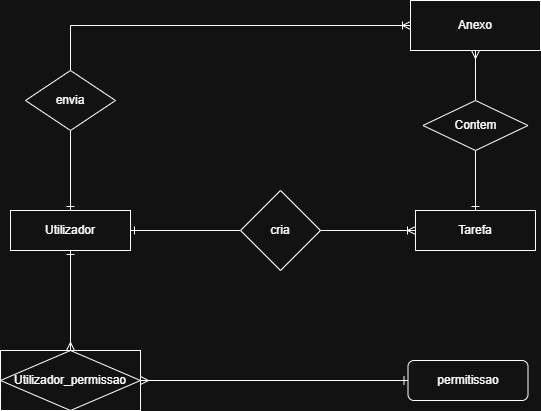

The diagram above was exported from draw.io. Its source (the exported page's mxGraphModel, read from the mxfile embedded in the PNG):
<mxGraphModel dx="806" dy="480" grid="1" gridSize="10" guides="1" tooltips="1" connect="1" arrows="1" fold="1" page="1" pageScale="1" pageWidth="827" pageHeight="1169" math="0" shadow="0">
  <root>
    <mxCell id="0" />
    <mxCell id="1" parent="0" />
    <mxCell id="ScUCSVFfwELKe5SwqrTV-19" edge="1" parent="1" source="ScUCSVFfwELKe5SwqrTV-1" style="edgeStyle=orthogonalEdgeStyle;rounded=0;orthogonalLoop=1;jettySize=auto;html=1;startArrow=ERone;startFill=0;endArrow=none;endFill=0;" target="ScUCSVFfwELKe5SwqrTV-3" value="">
      <mxGeometry relative="1" as="geometry">
        <Array as="points">
          <mxPoint x="250" y="260" />
          <mxPoint x="250" y="260" />
        </Array>
      </mxGeometry>
    </mxCell>
    <mxCell id="ScUCSVFfwELKe5SwqrTV-1" parent="1" style="rounded=0;whiteSpace=wrap;html=1;" value="Utilizador" vertex="1">
      <mxGeometry height="40" width="120" x="154" y="260" as="geometry" />
    </mxCell>
    <mxCell id="ScUCSVFfwELKe5SwqrTV-2" edge="1" parent="1" source="ScUCSVFfwELKe5SwqrTV-1" style="edgeStyle=orthogonalEdgeStyle;rounded=0;orthogonalLoop=1;jettySize=auto;html=1;exitX=0.5;exitY=1;exitDx=0;exitDy=0;" target="ScUCSVFfwELKe5SwqrTV-1">
      <mxGeometry relative="1" as="geometry" />
    </mxCell>
    <mxCell id="ScUCSVFfwELKe5SwqrTV-6" edge="1" parent="1" source="ScUCSVFfwELKe5SwqrTV-3" style="edgeStyle=orthogonalEdgeStyle;rounded=0;orthogonalLoop=1;jettySize=auto;html=1;exitX=1;exitY=0.5;exitDx=0;exitDy=0;endArrow=ERoneToMany;endFill=0;" target="ScUCSVFfwELKe5SwqrTV-4">
      <mxGeometry relative="1" as="geometry" />
    </mxCell>
    <mxCell id="ScUCSVFfwELKe5SwqrTV-3" parent="1" style="rhombus;whiteSpace=wrap;html=1;" value="cria" vertex="1">
      <mxGeometry height="80" width="80" x="384" y="240" as="geometry" />
    </mxCell>
    <mxCell id="ScUCSVFfwELKe5SwqrTV-4" parent="1" style="rounded=0;whiteSpace=wrap;html=1;" value="Tarefa" vertex="1">
      <mxGeometry height="40" width="120" x="559" y="260" as="geometry" />
    </mxCell>
    <mxCell id="ScUCSVFfwELKe5SwqrTV-23" edge="1" parent="1" source="ScUCSVFfwELKe5SwqrTV-11" style="edgeStyle=orthogonalEdgeStyle;rounded=0;orthogonalLoop=1;jettySize=auto;html=1;endArrow=none;endFill=0;startArrow=ERoneToMany;startFill=0;" target="ScUCSVFfwELKe5SwqrTV-22" value="">
      <mxGeometry relative="1" as="geometry" />
    </mxCell>
    <mxCell id="ScUCSVFfwELKe5SwqrTV-11" parent="1" style="html=1;whiteSpace=wrap;" value="Anexo" vertex="1">
      <mxGeometry height="50" width="130" x="554" y="50" as="geometry" />
    </mxCell>
    <mxCell id="ScUCSVFfwELKe5SwqrTV-26" edge="1" parent="1" source="ScUCSVFfwELKe5SwqrTV-35" style="edgeStyle=orthogonalEdgeStyle;rounded=0;orthogonalLoop=1;jettySize=auto;html=1;startArrow=ERmany;startFill=0;endArrow=ERone;endFill=0;" target="ScUCSVFfwELKe5SwqrTV-25" value="">
      <mxGeometry relative="1" as="geometry">
        <mxPoint x="150" y="410" as="sourcePoint" />
      </mxGeometry>
    </mxCell>
    <mxCell id="ScUCSVFfwELKe5SwqrTV-24" edge="1" parent="1" source="ScUCSVFfwELKe5SwqrTV-22" style="edgeStyle=orthogonalEdgeStyle;rounded=0;orthogonalLoop=1;jettySize=auto;html=1;endArrow=ERone;endFill=0;" target="ScUCSVFfwELKe5SwqrTV-1" value="">
      <mxGeometry relative="1" as="geometry" />
    </mxCell>
    <mxCell id="ScUCSVFfwELKe5SwqrTV-22" parent="1" style="rhombus;whiteSpace=wrap;html=1;" value="envia" vertex="1">
      <mxGeometry height="60" width="90" x="169" y="120" as="geometry" />
    </mxCell>
    <mxCell id="ScUCSVFfwELKe5SwqrTV-25" parent="1" style="rounded=1;whiteSpace=wrap;html=1;" value="permitissao" vertex="1">
      <mxGeometry height="40" width="120" x="551.5" y="410" as="geometry" />
    </mxCell>
    <mxCell id="ScUCSVFfwELKe5SwqrTV-28" edge="1" parent="1" source="ScUCSVFfwELKe5SwqrTV-27" style="edgeStyle=orthogonalEdgeStyle;rounded=0;orthogonalLoop=1;jettySize=auto;html=1;endArrow=ERone;endFill=0;startArrow=none;startFill=0;" target="ScUCSVFfwELKe5SwqrTV-4" value="">
      <mxGeometry relative="1" as="geometry" />
    </mxCell>
    <mxCell id="ScUCSVFfwELKe5SwqrTV-29" edge="1" parent="1" source="ScUCSVFfwELKe5SwqrTV-27" style="edgeStyle=orthogonalEdgeStyle;rounded=0;orthogonalLoop=1;jettySize=auto;html=1;endArrow=ERmany;endFill=0;" target="ScUCSVFfwELKe5SwqrTV-11" value="">
      <mxGeometry relative="1" as="geometry" />
    </mxCell>
    <mxCell id="ScUCSVFfwELKe5SwqrTV-27" parent="1" style="rhombus;whiteSpace=wrap;html=1;" value="Contem" vertex="1">
      <mxGeometry height="50" width="105" x="566.5" y="150" as="geometry" />
    </mxCell>
    <mxCell id="ScUCSVFfwELKe5SwqrTV-38" edge="1" parent="1" source="ScUCSVFfwELKe5SwqrTV-35" style="edgeStyle=orthogonalEdgeStyle;rounded=0;orthogonalLoop=1;jettySize=auto;html=1;entryX=0.5;entryY=1;entryDx=0;entryDy=0;endArrow=ERone;endFill=0;startArrow=ERmany;startFill=0;" target="ScUCSVFfwELKe5SwqrTV-1">
      <mxGeometry relative="1" as="geometry">
        <mxPoint x="110" y="360" as="targetPoint" />
      </mxGeometry>
    </mxCell>
    <mxCell id="ScUCSVFfwELKe5SwqrTV-35" parent="1" style="shape=associativeEntity;whiteSpace=wrap;html=1;align=center;" value="Utilizador_permissao" vertex="1">
      <mxGeometry height="60" width="140" x="144" y="400" as="geometry" />
    </mxCell>
  </root>
</mxGraphModel>